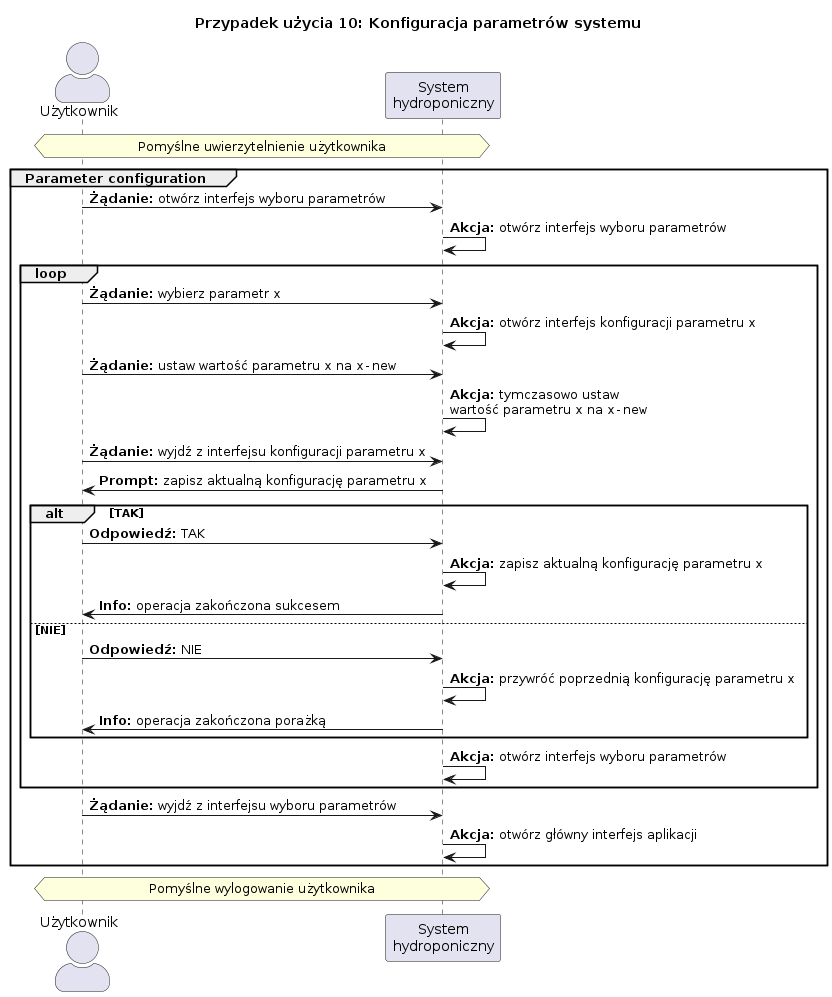

The diagram above was rendered by PlantUML. Its source (embedded in the PNG):
@startuml us10

title Przypadek użycia 10: Konfiguracja parametrów systemu

skinparam actorStyle awesome

actor Użytkownik as User
participant "System\nhydroponiczny" as System


hnote across: Pomyślne uwierzytelnienie użytkownika

group Parameter configuration
    User -> System: **Żądanie:** otwórz interfejs wyboru parametrów
    System -> System: **Akcja:** otwórz interfejs wyboru parametrów

    loop
        User -> System: **Żądanie:** wybierz parametr ""x""
        System -> System: **Akcja:** otwórz interfejs konfiguracji parametru ""x""
        User -> System: **Żądanie:** ustaw wartość parametru ""x"" na ""x-new""
        System -> System: **Akcja:** tymczasowo ustaw\nwartość parametru ""x"" na ""x-new""
        User -> System: **Żądanie:** wyjdź z interfejsu konfiguracji parametru ""x""
        System -> User: **Prompt:** zapisz aktualną konfigurację parametru ""x""
        alt TAK
            User -> System: **Odpowiedź:** TAK
            System -> System: **Akcja:** zapisz aktualną konfigurację parametru ""x""
            System -> User: **Info:** operacja zakończona sukcesem
        else NIE
            User -> System: **Odpowiedź:** NIE
            System -> System: **Akcja:** przywróć poprzednią konfigurację parametru ""x""
            System -> User: **Info:** operacja zakończona porażką
        end
        System -> System: **Akcja:** otwórz interfejs wyboru parametrów
    end

    User -> System: **Żądanie:** wyjdź z interfejsu wyboru parametrów
    System -> System: **Akcja:** otwórz główny interfejs aplikacji
end

hnote across: Pomyślne wylogowanie użytkownika

@enduml